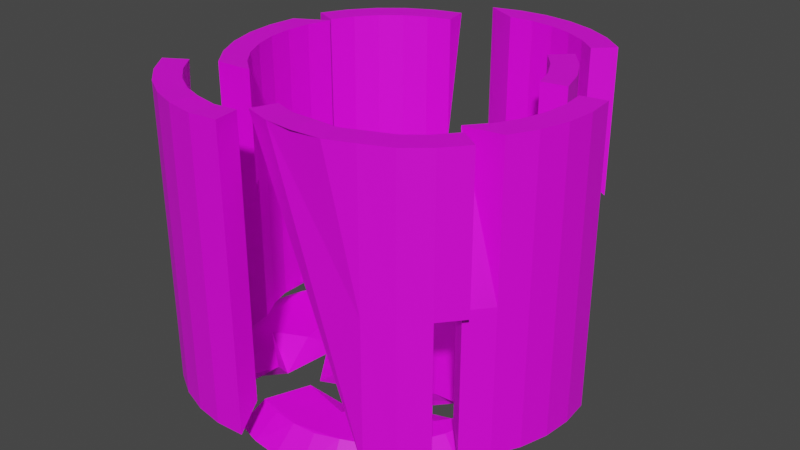 # Source: brokencup.blend  (saved by Blender 2.91.10; exported with 4.5.12 LTS)
import bpy
from mathutils import Matrix  # noqa: F401  (used for matrix-valued properties, if any)

bpy.ops.wm.read_factory_settings(use_empty=True)
scene = bpy.context.scene
scene.name = 'Scene'

# ---- collections
col_collection = bpy.data.collections.new('Collection'); scene.collection.children.link(col_collection)

# ---- images (referenced by path relative to the original .blend; pixels are not part of the script)
import os
ASSET_DIR = os.environ.get("B2B_ASSET_DIR", "")  # directory of the original .blend (textures are referenced by path, not embedded)
HERE = os.path.dirname(os.path.abspath(__file__))  # packed textures are extracted next to this script under _unpacked/

def load_image(name, relpath, width, height, colorspace="sRGB"):
    """Load a texture the original file referenced (path relative to the .blend, or extracted next to this script)."""
    p = next((c for c in (os.path.join(HERE, relpath), os.path.join(ASSET_DIR, relpath)) if relpath and os.path.exists(c)), "")
    if p:
        img = bpy.data.images.load(p, check_existing=True)
        img.name = name
    else:  # same state as the original file: an image datablock whose file is absent (Cycles renders it pink)
        img = bpy.data.images.new(name, width, height)
        img.source = "FILE"
        img.filepath = "//" + (relpath or name)
    img.colorspace_settings.name = colorspace
    return img
img_hikvision_jpg = load_image('hikvision.jpg', 'hikvision.jpg', 1024, 1024, 'sRGB')

# ---- materials (node trees are filled in below, after node groups)
mat_material_001 = bpy.data.materials.new('Material.001')
mat_material_001.use_transparent_shadow = False

# ---- material node trees
mat_material_001.use_nodes = True; mat_material_001.node_tree.nodes.clear()
_N = mat_material_001.node_tree.nodes; _L = mat_material_001.node_tree.links
n0 = _N.new('ShaderNodeBsdfPrincipled'); n0.name = 'Principled BSDF'; n0.location = (10, 300)
n0.distribution = 'GGX'
n0.subsurface_method = 'BURLEY'
n0.inputs[3].default_value = 1.45
n0.inputs[27].default_value = (0.0, 0.0, 0.0, 1.0)
n0.inputs[28].default_value = 1.0
n1 = _N.new('ShaderNodeOutputMaterial'); n1.name = 'Material Output'; n1.location = (300, 300)
n2 = _N.new('ShaderNodeTexImage'); n2.name = 'Image Texture'; n2.location = (-280, 280)
n2.image = img_hikvision_jpg
_L.new(n0.outputs[0], n1.inputs[0])
_L.new(n2.outputs[0], n0.inputs[0])
n1.is_active_output = True

# ---- world
world_world = bpy.data.worlds.new('World'); scene.world = world_world
world_world.use_nodes = True; world_world.node_tree.nodes.clear()
_N = world_world.node_tree.nodes; _L = world_world.node_tree.links
n0 = _N.new('ShaderNodeOutputWorld'); n0.name = 'World Output'; n0.location = (300, 300)
n1 = _N.new('ShaderNodeBackground'); n1.name = 'Background'; n1.location = (10, 300)
n1.inputs[0].default_value = (0.05088, 0.05088, 0.05088, 1.0)
_L.new(n1.outputs[0], n0.inputs[0])
n0.is_active_output = True
world_world.color = (0.05088, 0.05088, 0.05088)
world_world.use_sun_shadow = False
world_world.sun_shadow_jitter_overblur = 0.0

# ---- meshes
me_cylinder = bpy.data.meshes.new('Cylinder')
me_cylinder.from_pydata([(-0.4287, 1.089, 0.159), (0.4767, 0.909, 0.1589), (0.3508, 1.012, 0.159), (0.2071, 1.089, 0.159), (-0.1108, 1.152, 0.159), (0.0513, 1.136, 0.159), (0.596, 1.03, 1.0), (0.4445, 1.154, 1.0), (0.2716, 1.246, 1.0), (-0.1111, 1.323, 1.0), (0.08399, 1.303, 1.0), (0.596, 1.03, 1.0), (0.4445, 1.154, 1.0), (0.2716, 1.246, 1.0), (-0.1111, 1.323, 1.0), (0.08399, 1.303, 1.0), (-0.3062, 1.303, 1.0), (-0.4938, 1.246, 1.0), (0.596, 1.03, 1.0), (0.4445, 1.154, 1.0), (0.2716, 1.246, 1.0), (-0.1111, 1.323, 1.0), (0.08399, 1.303, 1.0), (-0.2732, 1.137, 1.0), (-0.3062, 1.303, -1.0), (0.4763, 0.91, 1.0), (0.3504, 1.013, 1.0), (0.4445, 1.154, -1.0), (0.2068, 1.09, 1.0), (0.2716, 1.246, -1.0), (0.05097, 1.137, 1.0), (-0.1111, 1.153, 1.0), (-0.1111, 1.323, -1.0), (-0.2728, 1.136, 0.159), (0.05171, 1.135, -0.8609), (-0.1104, 1.151, -0.8609), (0.2076, 1.088, -0.8609), (0.3512, 1.011, -0.8609), (-0.4283, 1.088, -0.8608), (-0.2724, 1.135, -0.8608), (-0.1111, 1.323, 0.0), (0.08399, 1.303, 0.0), (0.2716, 1.246, 0.0), (0.4445, 1.154, 0.0), (0.596, 1.03, 0.0), (-0.4938, 1.246, 0.0), (-0.3062, 1.303, 0.0), (-0.4938, 1.246, -1.0), (-0.3062, 1.303, -1.0), (-0.4938, 1.246, 0.0), (-0.3062, 1.303, 0.0), (-0.1111, 1.153, 1.0), (0.05097, 1.137, 1.0), (0.2068, 1.09, 1.0), (-0.2732, 1.137, 1.0), (0.08399, 1.303, 1.0), (-0.1111, 1.323, 1.0), (0.2716, 1.246, 1.0), (-0.3062, 1.303, 1.0)], [], [(32, 40, 41, 42, 29), (54, 51, 56, 58), (52, 53, 57, 55), (51, 52, 55, 56), (47, 49, 50, 48), (29, 42, 43, 27), (24, 46, 40, 32), (4, 33, 39, 35), (33, 0, 38, 39), (2, 3, 36, 37), (3, 5, 34, 36), (5, 4, 35, 34), (31, 23, 33, 4), (25, 26, 2, 1), (26, 28, 3, 2), (28, 30, 5, 3), (30, 31, 4, 5), (26, 25, 6, 7), (28, 26, 7, 8), (7, 6, 11, 12), (8, 7, 12, 13), (10, 8, 13, 15), (9, 10, 15, 14), (12, 11, 18, 19), (13, 12, 19, 20), (15, 13, 20, 22), (14, 15, 22, 21), (46, 16, 21, 40), (45, 17, 16, 46), (43, 19, 18, 44), (42, 20, 19, 43), (41, 22, 20, 42), (40, 21, 22, 41), (17, 45, 33, 23), (16, 17, 23, 58, 54), (33, 45, 0), (38, 0, 45, 49, 47), (35, 39, 38, 24, 32), (37, 36, 34, 35, 32, 29, 27), (27, 43, 37), (37, 43, 2), (1, 2, 43, 44), (18, 6, 25, 1, 44), (48, 24, 38, 47)])
_uv = me_cylinder.uv_layers.new(name='UVMap')
_uv.uv.foreach_set('vector', [0.0, 0.2765, 1.0, 0.5265, 0.9688, 0.5265, 0.9375, 0.5265, 0.9375, 0.2765, 0.2111, 0.222, 0.25, 0.2259, 0.25, 0.2665, 0.2032, 0.2619, 0.2889, 0.222, 0.3263, 0.2107, 0.3418, 0.2482, 0.2968, 0.2619, 0.25, 0.2259, 0.2889, 0.222, 0.2968, 0.2619, 0.25, 0.2665, 0.0625, 0.2765, 0.0625, 0.5265, 0.03125, 0.5265, 0.03125, 0.2765, 0.9375, 0.2765, 0.9375, 0.5265, 0.9062, 0.5265, 0.9062, 0.2765, 0.03125, 0.2765, 0.03125, 0.5265, 0.0, 0.5265, 0.0, 0.2765, 0.25, 0.2259, 0.2111, 0.222, 0.2111, 0.222, 0.25, 0.2259, 0.2111, 0.222, 0.1737, 0.2107, 0.1737, 0.2107, 0.2111, 0.222, 0.3608, 0.1923, 0.3263, 0.2107, 0.3263, 0.2107, 0.3608, 0.1923, 0.3263, 0.2107, 0.2889, 0.222, 0.2889, 0.222, 0.3263, 0.2107, 0.2889, 0.222, 0.25, 0.2259, 0.25, 0.2259, 0.2889, 0.222, 0.25, 0.2259, 0.2111, 0.222, 0.2111, 0.222, 0.25, 0.2259, 0.391, 0.1675, 0.3608, 0.1923, 0.3608, 0.1923, 0.391, 0.1675, 0.3608, 0.1923, 0.3263, 0.2107, 0.3263, 0.2107, 0.3608, 0.1923, 0.3263, 0.2107, 0.2889, 0.222, 0.2889, 0.222, 0.3263, 0.2107, 0.2889, 0.222, 0.25, 0.2259, 0.25, 0.2259, 0.2889, 0.222, 0.3608, 0.1923, 0.391, 0.1675, 0.4197, 0.1962, 0.3833, 0.226, 0.3263, 0.2107, 0.3608, 0.1923, 0.3833, 0.226, 0.3418, 0.2482, 0.3833, 0.226, 0.4197, 0.1962, 0.4197, 0.1962, 0.3833, 0.226, 0.3418, 0.2482, 0.3833, 0.226, 0.3833, 0.226, 0.3418, 0.2482, 0.2968, 0.2619, 0.3418, 0.2482, 0.3418, 0.2482, 0.2968, 0.2619, 0.25, 0.2665, 0.2968, 0.2619, 0.2968, 0.2619, 0.25, 0.2665, 0.3833, 0.226, 0.4197, 0.1962, 0.4197, 0.1962, 0.3833, 0.226, 0.3418, 0.2482, 0.3833, 0.226, 0.3833, 0.226, 0.3418, 0.2482, 0.2968, 0.2619, 0.3418, 0.2482, 0.3418, 0.2482, 0.2968, 0.2619, 0.25, 0.2665, 0.2968, 0.2619, 0.2968, 0.2619, 0.25, 0.2665, 0.03125, 0.5265, 0.03125, 0.7765, 0.0, 0.7765, 0.0, 0.5265, 0.0625, 0.5265, 0.0625, 0.7765, 0.03125, 0.7765, 0.03125, 0.5265, 0.9062, 0.5265, 0.9062, 0.7765, 0.875, 0.7765, 0.875, 0.5265, 0.9375, 0.5265, 0.9375, 0.7765, 0.9062, 0.7765, 0.9062, 0.5265, 0.9688, 0.5265, 0.9688, 0.7765, 0.9375, 0.7765, 0.9375, 0.5265, 1.0, 0.5265, 1.0, 0.7765, 0.9688, 0.7765, 0.9688, 0.5265, 0.0625, 0.7765, 0.0625, 0.5265, 0.2111, 0.222, 0.2111, 0.222, 0.03125, 0.7765, 0.0625, 0.7765, 0.2111, 0.222, 0.2032, 0.2619, 0.2111, 0.222, 0.2111, 0.222, 0.0625, 0.5265, 0.1737, 0.2107, 0.1737, 0.2107, 0.1737, 0.2107, 0.0625, 0.5265, 0.0625, 0.5265, 0.0625, 0.2765, 0.25, 0.2259, 0.2111, 0.222, 0.1737, 0.2107, 0.03125, 0.2765, 0.0, 0.2765, 0.3608, 0.1923, 0.3263, 0.2107, 0.2889, 0.222, 0.25, 0.2259, 0.0, 0.2765, 0.9375, 0.2765, 0.9062, 0.2765, 0.9062, 0.2765, 0.9062, 0.5265, 0.3608, 0.1923, 0.3608, 0.1923, 0.9062, 0.5265, 0.3608, 0.1923, 0.391, 0.1675, 0.3608, 0.1923, 0.9062, 0.5265, 0.875, 0.5265, 0.875, 0.7765, 0.4197, 0.1962, 0.391, 0.1675, 0.391, 0.1675, 0.875, 0.5265, 0.03125, 0.2765, 0.03125, 0.2765, 0.1737, 0.2107, 0.0625, 0.2765])
me_cylinder.materials.append(mat_material_001)
me_cylinder.use_remesh_fix_poles = True
me_cylinder.use_remesh_preserve_attributes = False
me_cylinder.use_mirror_vertex_groups = False
me_cylinder.update()
me_cylinder_001 = bpy.data.meshes.new('Cylinder.001')
me_cylinder_001.from_pydata([(0.4607, 0.7569, -1.0), (0.4607, 0.7569, 0.0), (0.585, 0.6054, -1.0), (0.2159, 0.7382, -0.8609), (0.3417, 0.6349, -0.861), (0.4451, 0.509, -0.861), (0.3413, 0.6362, 0.1589), (0.2154, 0.7395, 0.159), (0.4446, 0.5103, 0.1589), (0.341, 0.6372, 1.0), (0.4443, 0.5113, 1.0), (0.4607, 0.7569, 1.0), (0.585, 0.6054, 1.0), (0.4607, 0.7569, 1.0), (0.4607, 0.7569, 1.0), (0.585, 0.6054, 1.0), (0.6774, 0.4325, 1.0), (0.585, 0.6054, 1.0), (0.585, 0.6054, 0.0), (0.6774, 0.4325, 0.0), (0.6774, 0.4325, -1.0), (0.7344, 0.2449, 0.0), (0.7344, 0.2449, -1.0), (0.7344, 0.2449, 1.0), (0.5691, 0.2096, -0.8611), (0.5218, 0.3654, -0.861), (0.5687, 0.2108, 0.1588), (0.5214, 0.3667, 0.1588), (0.5683, 0.2119, 1.0), (0.5211, 0.3677, 1.0), (0.7344, 0.2449, 1.0), (0.6774, 0.4325, 1.0), (0.7344, 0.2449, 1.0), (0.6774, 0.4325, 1.0)], [], [(1, 0, 3, 7), (0, 1, 18, 2), (0, 2, 5, 4), (3, 0, 4), (6, 7, 3, 4), (8, 6, 4, 5), (7, 6, 1), (10, 9, 6, 8), (9, 11, 14, 1, 6), (9, 10, 12, 11), (11, 12, 17, 13), (13, 17, 15, 14), (1, 14, 15, 18), (17, 33, 16, 15), (18, 15, 16, 19), (2, 18, 19, 20), (20, 19, 21, 22), (19, 16, 23, 21), (22, 21, 24), (24, 21, 23, 26), (20, 22, 24, 25), (26, 27, 25, 24), (28, 29, 27, 26), (30, 28, 26, 23), (29, 28, 30, 31), (31, 30, 32, 33), (33, 32, 23, 16), (12, 31, 33, 17), (10, 29, 31, 12), (29, 10, 8, 27), (27, 8, 5, 25), (2, 20, 25, 5)])
_uv = me_cylinder_001.uv_layers.new(name='UVMap')
_uv.uv.foreach_set('vector', [0.875, 0.1899, 0.875, 0.2904, 0.3608, 0.4158, 0.3608, 0.06536, 0.875, 0.2904, 0.875, 0.1899, 0.8437, 0.5404, 0.8437, 0.2904, 0.875, 0.2904, 0.8437, 0.2904, 0.4158, 0.1992, 0.391, 0.2294, 0.3608, 0.4158, 0.875, 0.2904, 0.391, 0.2294, 0.391, -0.1211, 0.3608, 0.06536, 0.3608, 0.4158, 0.391, 0.2294, 0.4158, 0.1992, 0.391, -0.1211, 0.391, 0.2294, 0.4158, 0.1992, 0.3608, 0.06536, 0.391, -0.1211, 0.875, 0.1899, 0.4158, 0.1992, 0.391, 0.2294, 0.391, -0.1211, 0.4158, 0.1992, 0.391, 0.2294, 0.4197, 0.2581, 0.875, 0.7904, 0.875, 0.1899, 0.391, -0.1211, 0.391, 0.2294, 0.4158, 0.1992, 0.4496, 0.2217, 0.4197, 0.2581, 0.4197, 0.2581, 0.4496, 0.2217, 0.4496, 0.2217, 0.4197, 0.2581, 0.4197, 0.2581, 0.4496, 0.2217, 0.4496, 0.2217, 0.4197, 0.2581, 0.875, 0.1899, 0.875, 0.7904, 0.8437, 0.7904, 0.8437, 0.5404, 0.4496, 0.2217, 0.4717, 0.3418, 0.4717, 0.3418, 0.4496, 0.2217, 0.8437, 0.5404, 0.8437, 0.7904, 0.8125, 0.7904, 0.8125, 0.5404, 0.8437, 0.2904, 0.8437, 0.5404, 0.8125, 0.5404, 0.8125, 0.2904, 0.8125, 0.2904, 0.8125, 0.5404, 0.7812, 0.5404, 0.7812, 0.2904, 0.8125, 0.5404, 0.8125, 0.7904, 0.7812, 0.7904, 0.7812, 0.5404, 0.7812, 0.2904, 0.7812, 0.5404, 0.4455, 0.1273, 0.4455, 0.1273, 0.7812, 0.5404, 0.7812, 0.7904, 0.4455, 0.1273, 0.8125, 0.2904, 0.7812, 0.2904, 0.4455, 0.1273, 0.4342, 0.1647, 0.4455, 0.1273, 0.4342, 0.1647, 0.4342, 0.1647, 0.4455, 0.1273, 0.4455, 0.1273, 0.4342, 0.1647, 0.4342, 0.1647, 0.4455, 0.1273, 0.4854, 0.1352, 0.4455, 0.1273, 0.4455, 0.1273, 0.7812, 0.7904, 0.4342, 0.1647, 0.4455, 0.1273, 0.4854, 0.1352, 0.4717, 0.1802, 0.4717, 0.1802, 0.4854, 0.1352, 0.4854, 0.2968, 0.4717, 0.3418, 0.4717, 0.3418, 0.4854, 0.2968, 0.4854, 0.2968, 0.4717, 0.3418, 0.4496, 0.2217, 0.4717, 0.1802, 0.4717, 0.3418, 0.4496, 0.2217, 0.4158, 0.1992, 0.4342, 0.1647, 0.4717, 0.1802, 0.4496, 0.2217, 0.4342, 0.1647, 0.4158, 0.1992, 0.4158, 0.1992, 0.4342, 0.1647, 0.4342, 0.1647, 0.4158, 0.1992, 0.4158, 0.1992, 0.4342, 0.1647, 0.8437, 0.2904, 0.8125, 0.2904, 0.4342, 0.1647, 0.4158, 0.1992])
me_cylinder_001.materials.append(mat_material_001)
me_cylinder_001.use_remesh_fix_poles = True
me_cylinder_001.use_remesh_preserve_attributes = False
me_cylinder_001.use_mirror_vertex_groups = False
me_cylinder_001.update()
me_cylinder_002 = bpy.data.meshes.new('Cylinder.002')
me_cylinder_002.from_pydata([(-1.477, -0.5754, -1.174), (-1.385, -0.7483, -1.174), (-1.32, -0.5129, -1.035), (-1.244, -0.6566, -1.035), (-1.14, -0.7824, -1.035), (-1.014, -0.8858, -1.035), (-1.261, -0.8998, -1.174), (-1.109, -1.024, -1.174), (-0.9363, -1.117, -1.174), (-0.8707, -0.9625, -1.035), (-1.534, -0.3878, -1.174), (-1.554, -0.1927, -1.174), (-1.368, -0.3571, -1.035), (-1.384, -0.195, -1.035), (-1.368, -0.03295, -1.035), (-1.32, 0.1229, -1.035), (-1.534, 0.00238, -1.174), (-1.477, 0.19, -1.174), (-1.385, 0.3629, -1.174), (-1.261, 0.5144, -1.174), (-1.244, 0.2665, -1.035), (-1.14, 0.3924, -1.035), (-1.014, 0.4957, -1.035), (-0.8707, 0.5725, -1.035), (-1.109, 0.6388, -1.174), (-0.9363, 0.7312, -1.174), (-0.7487, 0.7881, -1.174), (-0.7475, -0.07874, -1.174), (-0.9514, 0.2258, -1.174), (-0.683, 0.4495, -1.174), (-0.7362, 0.7893, -1.174), (-1.093, -0.4001, -1.035), (-0.8554, -0.2885, -1.035), (-0.9284, 0.06722, -1.035), (-0.7067, 0.1747, -1.035), (-0.7526, -0.6721, -1.035), (-0.938, -1.116, -1.174), (-0.922, -0.6932, -1.174), (-0.7992, -0.5496, -1.174)], [], [(28, 29, 34, 33), (27, 28, 33, 32), (7, 36, 8, 9, 5), (29, 30, 26, 23, 34), (26, 25, 23), (6, 7, 5, 4), (1, 6, 4, 3), (0, 1, 3, 2), (10, 0, 2, 12), (11, 10, 12, 13), (16, 11, 13, 14), (17, 16, 14, 15), (18, 17, 15, 20), (19, 18, 20, 21), (24, 19, 21, 22), (25, 24, 22, 23), (8, 36, 37, 35, 9), (35, 31, 32, 33, 34, 23, 22, 21, 20, 15, 14, 13, 12, 2, 3, 4, 5, 9), (30, 29, 28, 27, 38, 37, 36, 7, 6, 1, 0, 10, 11, 16, 17, 18, 19, 24, 25, 26), (38, 27, 32, 31), (31, 35, 38), (37, 38, 35)])
_uv = me_cylinder_002.uv_layers.new(name='UVMap')
_uv.uv.foreach_set('vector', [0.6545, 0.2209, 0.7189, 0.2746, 0.213, 0.2093, 0.1598, 0.1835, 0.7034, 0.1478, 0.6545, 0.2209, 0.1598, 0.1835, 0.1773, 0.09816, 0.6167, -0.0791, 0.6577, -0.1011, 0.6582, -0.1013, 0.1737, -0.06361, 0.1392, -0.04524, 0.7189, 0.2746, 0.7062, 0.3561, 0.7032, 0.3558, 0.1737, 0.3047, 0.213, 0.2093, 0.7032, 0.3558, 0.6582, 0.3422, 0.1737, 0.3047, 0.5803, -0.04925, 0.6167, -0.0791, 0.1392, -0.04524, 0.109, -0.02047, 0.5504, -0.01289, 0.5803, -0.04925, 0.109, -0.02047, 0.08421, 0.00973, 0.5283, 0.02861, 0.5504, -0.01289, 0.08421, 0.00973, 0.06578, 0.04419, 0.5146, 0.07363, 0.5283, 0.02861, 0.06578, 0.04419, 0.05444, 0.08159, 0.51, 0.1205, 0.5146, 0.07363, 0.05444, 0.08159, 0.05061, 0.1205, 0.5146, 0.1673, 0.51, 0.1205, 0.05061, 0.1205, 0.05444, 0.1594, 0.5283, 0.2123, 0.5146, 0.1673, 0.05444, 0.1594, 0.06579, 0.1968, 0.5504, 0.2538, 0.5283, 0.2123, 0.06579, 0.1968, 0.08421, 0.2312, 0.5803, 0.2902, 0.5504, 0.2538, 0.08421, 0.2312, 0.109, 0.2615, 0.6167, 0.32, 0.5803, 0.2902, 0.109, 0.2615, 0.1392, 0.2863, 0.6582, 0.3422, 0.6167, 0.32, 0.1392, 0.2863, 0.1737, 0.3047, 0.6582, -0.1013, 0.6577, -0.1011, 0.6616, 0.0003296, 0.2019, 0.006261, 0.1737, -0.06361, 0.2019, 0.006261, 0.1203, 0.07131, 0.1773, 0.09816, 0.1598, 0.1835, 0.213, 0.2093, 0.1737, 0.3047, 0.1392, 0.2863, 0.109, 0.2615, 0.08421, 0.2312, 0.06579, 0.1968, 0.05444, 0.1594, 0.05061, 0.1205, 0.05444, 0.08159, 0.06578, 0.04419, 0.08421, 0.00973, 0.109, -0.02047, 0.1392, -0.04524, 0.1737, -0.06361, 0.7062, 0.3561, 0.7189, 0.2746, 0.6545, 0.2209, 0.7034, 0.1478, 0.7419, 0.03481, 0.6616, 0.0003296, 0.6577, -0.1011, 0.6167, -0.0791, 0.5803, -0.04925, 0.5504, -0.01289, 0.5283, 0.02861, 0.5146, 0.07363, 0.51, 0.1205, 0.5146, 0.1673, 0.5283, 0.2123, 0.5504, 0.2538, 0.5803, 0.2902, 0.6167, 0.32, 0.6582, 0.3422, 0.7032, 0.3558, 0.7419, 0.03481, 0.7034, 0.1478, 0.1773, 0.09816, 0.1203, 0.07131, 0.1203, 0.07131, 0.2019, 0.006261, 0.7419, 0.03481, 0.6616, 0.0003296, 0.7419, 0.03481, 0.2019, 0.006261])
me_cylinder_002.materials.append(mat_material_001)
me_cylinder_002.use_remesh_fix_poles = True
me_cylinder_002.use_remesh_preserve_attributes = False
me_cylinder_002.use_mirror_vertex_groups = False
me_cylinder_002.update()
me_cylinder_003 = bpy.data.meshes.new('Cylinder.003')
me_cylinder_003.from_pydata([(0.6907, -0.657, 0.9998), (0.5836, -0.7876, 0.9998), (0.8315, -0.751, 1.0), (0.8315, -0.751, 0.0), (0.8315, -0.751, 1.0), (0.7071, -0.9026, 1.311e-06), (0.5839, -0.7886, 0.1586), (0.4674, -0.8991, 0.1633), (0.5843, -0.7899, -0.8613), (0.4679, -0.9003, -0.8566), (0.7071, -0.9026, -1.0), (0.5556, -1.027, -1.0), (0.5597, -1.033, 0.002361), (0.3827, -1.119, -1.0), (0.3838, -1.122, 0.004718), (-0.3827, -1.119, 1.0), (0.3233, -0.9684, 0.168), (0.3237, -0.9697, -0.8519), (0.323, -0.9674, 1.009), (-0.3179, -0.963, 0.9998), (-0.1601, -1.011, 0.9998), (0.003173, -1.031, 1.005), (0.164, -1.017, 1.002), (5.736e-05, -1.2, 1.005), (0.1967, -1.183, 1.002), (-0.1951, -1.176, 1.0), (5.736e-05, -1.2, 1.005), (0.1967, -1.183, 1.002), (-0.1951, -1.176, 1.0), (5.736e-05, -1.2, 1.005), (0.1967, -1.183, 1.002), (-0.1951, -1.176, 1.0), (-0.3827, -1.119, 1.0), (-0.3827, -1.119, 1.0), (0.385, -1.124, 1.009), (0.5639, -1.038, 1.005), (0.385, -1.124, 1.009), (0.385, -1.124, 1.009), (0.5639, -1.038, 1.005), (0.7071, -0.9026, 1.0), (0.5639, -1.038, 1.005), (0.4671, -0.898, 1.005), (0.7071, -0.9026, 1.0), (0.8315, -0.751, 1.0), (0.7071, -0.9026, 1.0)], [], [(0, 3, 6, 1), (0, 1, 39, 2), (0, 2, 4, 3), (3, 4, 44, 5), (3, 5, 6), (7, 6, 8, 9), (41, 1, 6, 7), (5, 10, 8, 6), (10, 5, 12, 11), (11, 12, 14, 13), (14, 34, 37, 24, 23, 25, 15, 13), (15, 19, 16, 13), (16, 17, 13), (16, 7, 9, 17), (18, 41, 7, 16), (22, 18, 16, 19, 20, 21), (15, 25, 23, 21, 20, 19), (22, 21, 23, 24), (24, 23, 26, 27), (23, 25, 28, 26), (27, 26, 29, 30), (26, 28, 31, 29), (28, 33, 32, 31), (25, 15, 33, 28), (36, 27, 30, 34), (40, 36, 34, 35), (12, 35, 34, 14), (41, 18, 37, 38), (38, 37, 36, 40), (37, 24, 27, 36), (18, 22, 24, 37), (1, 41, 38, 39), (39, 38, 40, 42), (42, 40, 35, 44), (2, 39, 42, 43), (43, 42, 44, 4), (5, 44, 35, 12)])
_uv = me_cylinder_003.uv_layers.new(name='UVMap')
_uv.uv.foreach_set('vector', [0.4157, 0.1394, 0.6562, 0.5084, 0.3897, 0.1085, 0.3897, 0.1085, 0.4157, 0.1394, 0.3897, 0.1085, 0.4197, 0.08029, 0.4496, 0.1167, 0.4157, 0.1394, 0.4496, 0.1167, 0.6562, 0.7584, 0.6562, 0.5084, 0.6562, 0.5084, 0.6562, 0.7584, 0.625, 0.7584, 0.625, 0.5084, 0.6562, 0.5084, 0.625, 0.5084, 0.3897, 0.1085, 0.3613, 0.08271, 0.3897, 0.1085, 0.3897, 0.1085, 0.3613, 0.08271, 0.3613, 0.08271, 0.3897, 0.1085, 0.3897, 0.1085, 0.3613, 0.08271, 0.625, 0.5084, 0.625, 0.2584, 0.3897, 0.1085, 0.3897, 0.1085, 0.625, 0.2584, 0.625, 0.5084, 0.5937, 0.5084, 0.5937, 0.2584, 0.5937, 0.2584, 0.5937, 0.5084, 0.5625, 0.5084, 0.5625, 0.2584, 0.0, 0.0, 0.0, 0.0, 0.0, 0.0, 0.0, 0.0, 0.0, 0.0, 0.0, 0.0, 0.0, 0.0, 0.0, 0.0, 0.0, 0.0, 0.1737, 0.06594, 0.3269, 0.06601, 0.0, 0.0, 0.3269, 0.06601, 0.3269, 0.06601, 0.0, 0.0, 0.3269, 0.06601, 0.3613, 0.08271, 0.3613, 0.08271, 0.3269, 0.06601, 0.3269, 0.06601, 0.3613, 0.08271, 0.3613, 0.08271, 0.3269, 0.06601, 0.289, 0.05397, 0.3269, 0.06601, 0.3269, 0.06601, 0.1737, 0.06594, 0.2115, 0.05467, 0.2506, 0.05033, 0.0, 0.0, 0.0, 0.0, 0.0, 0.0, 0.0, 0.0, 0.0, 0.0, 0.0, 0.0, 0.289, 0.05397, 0.2506, 0.05033, 0.25, 0.01, 0.2968, 0.01461, 0.2968, 0.01461, 0.25, 0.01, 0.25, 0.01, 0.2968, 0.01461, 0.25, 0.01, 0.2032, 0.01461, 0.2032, 0.01461, 0.25, 0.01, 0.2968, 0.01461, 0.25, 0.01, 0.25, 0.01, 0.2968, 0.01461, 0.25, 0.01, 0.2032, 0.01461, 0.2032, 0.01461, 0.25, 0.01, 0.2032, 0.01461, 0.1582, 0.02827, 0.1582, 0.02827, 0.2032, 0.01461, 0.2032, 0.01461, 0.1582, 0.02827, 0.1582, 0.02827, 0.2032, 0.01461, 0.3418, 0.02827, 0.2968, 0.01461, 0.2968, 0.01461, 0.3418, 0.02827, 0.3833, 0.05045, 0.3418, 0.02827, 0.3418, 0.02827, 0.3833, 0.05045, 0.5937, 0.5084, 0.5937, 0.7584, 0.5625, 0.7584, 0.5625, 0.5084, 0.3613, 0.08271, 0.3269, 0.06601, 0.3418, 0.02827, 0.3833, 0.05045, 0.3833, 0.05045, 0.3418, 0.02827, 0.3418, 0.02827, 0.3833, 0.05045, 0.3418, 0.02827, 0.2968, 0.01461, 0.2968, 0.01461, 0.3418, 0.02827, 0.3269, 0.06601, 0.289, 0.05397, 0.2968, 0.01461, 0.3418, 0.02827, 0.3897, 0.1085, 0.3613, 0.08271, 0.3833, 0.05045, 0.4197, 0.08029, 0.4197, 0.08029, 0.3833, 0.05045, 0.3833, 0.05045, 0.4197, 0.08029, 0.4197, 0.08029, 0.3833, 0.05045, 0.3833, 0.05045, 0.4197, 0.08029, 0.4496, 0.1167, 0.4197, 0.08029, 0.4197, 0.08029, 0.4496, 0.1167, 0.4496, 0.1167, 0.4197, 0.08029, 0.4197, 0.08029, 0.4496, 0.1167, 0.625, 0.5084, 0.625, 0.7584, 0.5937, 0.7584, 0.5937, 0.5084])
me_cylinder_003.materials.append(mat_material_001)
me_cylinder_003.use_remesh_fix_poles = True
me_cylinder_003.use_remesh_preserve_attributes = False
me_cylinder_003.use_mirror_vertex_groups = False
me_cylinder_003.update()
me_cylinder_004 = bpy.data.meshes.new('Cylinder.004')
me_cylinder_004.from_pydata([(1.02, -0.1951, 1.0), (1.02, -0.1951, 1.0), (1.02, -0.1951, 1.0), (0.9633, -0.3827, 1.0), (1.039, 7.55e-08, 1.0), (1.039, 7.55e-08, 1.0), (1.039, 7.55e-08, 1.0), (1.02, 0.1951, 1.0), (1.039, 7.55e-08, 0.0), (1.039, 7.55e-08, -1.0), (1.02, -0.1951, 0.0), (1.02, 0.1951, 0.0), (1.02, 0.1951, -1.0), (0.8545, 0.161, 0.1588), (0.8549, 0.1598, -0.8611), (0.8709, -0.002309, -0.8611), (0.8549, -0.1644, -0.8612), (0.8705, -0.001044, 0.1587), (0.8545, -0.1631, 0.1587), (0.8701, 4.952e-08, 0.9999), (0.8542, -0.1621, 0.9999), (0.8542, 0.1621, 1.0), (1.02, 0.1951, 1.0), (0.8069, -0.3179, 0.9999), (0.9633, -0.3827, 1.0), (0.7301, -0.4615, 0.9998), (0.8072, -0.319, 0.1587), (0.7305, -0.4626, 0.1586), (0.8076, -0.3202, -0.8612), (0.7309, -0.4638, -0.8612), (0.6237, -0.5944, -0.8613), (0.6233, -0.5932, 0.1586), (0.7465, -0.7071, -1.0), (0.7465, -0.7071, 1.311e-06), (0.8709, -0.5556, 0.0), (0.623, -0.5921, 0.9998), (0.8709, -0.5556, 1.0), (0.8709, -0.5556, 1.0), (0.8709, -0.5556, 1.0), (0.9633, -0.3827, 1.0), (0.9633, -0.3827, 0.0), (0.9633, -0.3827, -1.0), (0.8709, -0.5556, -1.0), (1.02, -0.1951, -1.0)], [], [(5, 1, 0, 4), (1, 24, 3, 0), (4, 0, 2, 6), (0, 3, 39, 2), (8, 6, 2, 10), (11, 7, 6, 8), (9, 8, 10, 43), (12, 11, 8, 9), (11, 12, 14), (7, 11, 13), (11, 14, 13), (42, 32, 30, 29, 28, 16, 15, 14, 12, 9, 43, 41), (17, 13, 14, 15), (18, 17, 15, 16), (20, 19, 17, 18), (19, 21, 13, 17), (21, 19, 5, 22), (19, 20, 1, 5), (7, 21, 22), (21, 7, 13), (20, 23, 24, 1), (23, 20, 18, 26), (23, 25, 36, 24), (25, 23, 26, 27), (27, 26, 28, 29), (26, 18, 16, 28), (31, 27, 29, 30), (33, 31, 30), (33, 30, 32), (42, 34, 33, 32), (34, 36, 35, 33), (33, 35, 31), (25, 35, 36), (35, 25, 27, 31), (24, 36, 37, 3), (34, 38, 36), (3, 37, 38, 39), (40, 39, 38, 34), (10, 2, 39, 40), (41, 40, 34, 42), (43, 10, 40, 41)])
_uv = me_cylinder_004.uv_layers.new(name='UVMap')
_uv.uv.foreach_set('vector', [0.49, 0.25, 0.4854, 0.2032, 0.4854, 0.2032, 0.49, 0.25, 0.4854, 0.2032, 0.4717, 0.1582, 0.4717, 0.1582, 0.4854, 0.2032, 0.49, 0.25, 0.4854, 0.2032, 0.4854, 0.2032, 0.49, 0.25, 0.4854, 0.2032, 0.4717, 0.1582, 0.4717, 0.1582, 0.4854, 0.2032, 0.75, 0.5276, 0.75, 0.7776, 0.7188, 0.7776, 0.7188, 0.5276, 0.7812, 0.5276, 0.7812, 0.7776, 0.75, 0.7776, 0.75, 0.5276, 0.75, 0.2776, 0.75, 0.5276, 0.7188, 0.5276, 0.7188, 0.2776, 0.7812, 0.2776, 0.7812, 0.5276, 0.75, 0.5276, 0.75, 0.2776, 0.7812, 0.5276, 0.7812, 0.2776, 0.4455, 0.06651, 0.7812, 0.7776, 0.7812, 0.5276, 0.4455, 0.06651, 0.7812, 0.5276, 0.4455, 0.06651, 0.4455, 0.06651, 0.6562, 0.2776, 0.625, 0.2776, 0.3897, 0.1085, 0.4157, 0.1394, 0.4341, 0.1738, 0.4455, 0.2112, 0.4494, 0.2501, 0.4455, 0.06651, 0.7812, 0.2776, 0.75, 0.2776, 0.7188, 0.2776, 0.6875, 0.2776, 0.4494, 0.2501, 0.4455, 0.06651, 0.4455, 0.06651, 0.4494, 0.2501, 0.4455, 0.2112, 0.4494, 0.2501, 0.4494, 0.2501, 0.4455, 0.2112, 0.4455, 0.2112, 0.4494, 0.2501, 0.4494, 0.2501, 0.4455, 0.2112, 0.4494, 0.2501, 0.4455, 0.2889, 0.4455, 0.06651, 0.4494, 0.2501, 0.4455, 0.2889, 0.4494, 0.2501, 0.49, 0.25, 0.4854, 0.2968, 0.4494, 0.2501, 0.4455, 0.2112, 0.4854, 0.2032, 0.49, 0.25, 0.7812, 0.7776, 0.4455, 0.2889, 0.4854, 0.2968, 0.4455, 0.2889, 0.7812, 0.7776, 0.4455, 0.06651, 0.4455, 0.2112, 0.4341, 0.1738, 0.4717, 0.1582, 0.4854, 0.2032, 0.4341, 0.1738, 0.4455, 0.2112, 0.4455, 0.2112, 0.4341, 0.1738, 0.4341, 0.1738, 0.4157, 0.1394, 0.4496, 0.1167, 0.4717, 0.1582, 0.4157, 0.1394, 0.4341, 0.1738, 0.4341, 0.1738, 0.4157, 0.1394, 0.4157, 0.1394, 0.4341, 0.1738, 0.4341, 0.1738, 0.4157, 0.1394, 0.4341, 0.1738, 0.4455, 0.2112, 0.4455, 0.2112, 0.4341, 0.1738, 0.3897, 0.1085, 0.4157, 0.1394, 0.4157, 0.1394, 0.3897, 0.1085, 0.625, 0.5276, 0.3897, 0.1085, 0.3897, 0.1085, 0.625, 0.5276, 0.3897, 0.1085, 0.625, 0.2776, 0.6562, 0.2776, 0.6562, 0.5276, 0.625, 0.5276, 0.625, 0.2776, 0.6562, 0.5276, 0.4496, 0.1167, 0.3897, 0.1085, 0.625, 0.5276, 0.625, 0.5276, 0.3897, 0.1085, 0.3897, 0.1085, 0.4157, 0.1394, 0.3897, 0.1085, 0.4496, 0.1167, 0.3897, 0.1085, 0.4157, 0.1394, 0.4157, 0.1394, 0.3897, 0.1085, 0.4717, 0.1582, 0.4496, 0.1167, 0.4496, 0.1167, 0.4717, 0.1582, 0.6562, 0.5276, 0.6562, 0.7776, 0.4496, 0.1167, 0.4717, 0.1582, 0.4496, 0.1167, 0.4496, 0.1167, 0.4717, 0.1582, 0.6875, 0.5276, 0.6875, 0.7776, 0.6562, 0.7776, 0.6562, 0.5276, 0.7188, 0.5276, 0.7188, 0.7776, 0.6875, 0.7776, 0.6875, 0.5276, 0.6875, 0.2776, 0.6875, 0.5276, 0.6562, 0.5276, 0.6562, 0.2776, 0.7188, 0.2776, 0.7188, 0.5276, 0.6875, 0.5276, 0.6875, 0.2776])
me_cylinder_004.materials.append(mat_material_001)
me_cylinder_004.use_remesh_fix_poles = True
me_cylinder_004.use_remesh_preserve_attributes = False
me_cylinder_004.use_mirror_vertex_groups = False
me_cylinder_004.update()
me_cylinder_005 = bpy.data.meshes.new('Cylinder.005')
me_cylinder_005.from_pydata([(-0.9368, 0.8548, 1.0), (-0.9368, 0.8548, 1.0), (-0.9368, 0.8548, 1.0), (-1.088, 0.7304, 1.0), (-0.7639, 0.9472, 1.0), (-0.5763, 1.004, 1.0), (-0.7639, 0.9472, 1.0), (-0.7639, 0.9472, 1.0), (-0.5763, 1.004, 1.0), (-0.7639, 0.9472, 0.0), (-0.5763, 1.004, 1.0), (-0.5429, 0.837, 0.159), (-0.5763, 1.004, 1.0), (-0.7639, 0.9472, 1.0), (-0.5433, 0.8381, 1.0), (-0.6991, 0.7908, 1.0), (-0.5433, 0.8381, 1.0), (-0.6991, 0.7908, 1.0), (-0.8427, 0.714, 1.0), (-0.6988, 0.7898, 0.159), (-0.8424, 0.713, 0.159), (-0.6983, 0.7885, -0.8608), (-0.7639, 0.9472, 0.0), (-0.7639, 0.9472, -1.0), (-0.9368, 0.8548, 0.0), (-0.9368, 0.8548, -1.0), (-0.9368, 0.8548, -1.0), (-1.088, 0.7304, -1.0), (-0.9368, 0.8548, 0.0), (-1.088, 0.7304, 0.0), (-1.088, 0.7304, 1.0), (-1.213, 0.5789, 0.0), (-1.213, 0.5789, 1.0), (-1.305, 0.406, 0.0), (-1.213, 0.5789, -1.0), (-1.305, 0.406, -1.0), (-1.148, 0.3402, 0.159), (-1.071, 0.4825, -0.8609), (-0.9679, 0.6084, -0.8609), (-1.072, 0.4838, 0.159), (-0.9683, 0.6097, 0.159), (-1.072, 0.4848, 1.0), (-1.149, 0.3412, 1.0), (-0.9686, 0.6107, 1.0), (-1.213, 0.5789, 1.0), (-1.305, 0.406, 1.0), (-1.088, 0.7304, 1.0), (-1.213, 0.5789, 1.0), (-1.305, 0.406, 1.0), (-1.305, 0.406, 1.0), (-0.842, 0.7117, -0.8609), (-0.8427, 0.714, 1.0), (-0.9368, 0.8548, 1.0)], [], [(0, 4, 6, 1), (3, 0, 1, 30), (2, 7, 4, 0), (46, 2, 0, 3), (7, 8, 5, 4), (4, 5, 10, 6), (6, 10, 9), (28, 1, 6, 9), (11, 22, 9, 10), (11, 10, 12, 14, 16), (15, 14, 12, 13), (16, 17, 19, 11), (17, 18, 20, 19), (19, 20, 50, 21), (19, 22, 11), (21, 23, 22, 19), (25, 24, 22, 23), (38, 37, 35, 34, 27, 26, 25, 23, 21, 50), (27, 29, 28, 26), (29, 30, 1, 28), (31, 32, 30, 29), (34, 31, 29, 27), (33, 49, 32, 31), (35, 33, 31, 34), (33, 35, 36), (36, 35, 37, 39), (40, 39, 37, 38), (41, 42, 36, 39), (43, 41, 39, 40), (42, 41, 44, 45), (41, 43, 46, 44), (45, 44, 47, 48), (44, 46, 3, 47), (47, 3, 30, 32), (48, 47, 32, 49), (42, 45, 49, 33, 36), (43, 18, 2, 46), (18, 43, 40, 20), (20, 40, 38, 50), (51, 15, 13, 52)])
_uv = me_cylinder_005.uv_layers.new(name='UVMap')
_uv.uv.foreach_set('vector', [0.1167, 0.07046, 0.1582, 0.1917, 0.1582, 0.1917, 0.1167, 0.07046, 0.08029, 0.1174, 0.1167, 0.07046, 0.1167, 0.07046, 0.08029, 0.1174, 0.1167, 0.07046, 0.1582, 0.1917, 0.1582, 0.1917, 0.1167, 0.07046, 0.08029, 0.1174, 0.1167, 0.07046, 0.1167, 0.07046, 0.08029, 0.1174, 0.1582, 0.1917, 0.2032, 0.2054, 0.2032, 0.2054, 0.1582, 0.1917, 0.1582, 0.1917, 0.2032, 0.2054, 0.2032, 0.2054, 0.1582, 0.1917, 0.1582, 0.1917, 0.2032, 0.2054, 0.0625, 0.5468, 0.09375, 0.5468, 0.09375, 0.7968, 0.0625, 0.7968, 0.0625, 0.5468, 0.2111, 0.06648, 0.0625, 0.5468, 0.0625, 0.5468, 0.2032, 0.2054, 0.2111, 0.06648, 0.2032, 0.2054, 0.2032, 0.2054, 0.2111, 0.06648, 0.2111, 0.06648, 0.1737, 0.05514, 0.2111, 0.06648, 0.2032, 0.2054, 0.1582, 0.1917, 0.2111, 0.06648, 0.1737, 0.05514, 0.1737, 0.05514, 0.2111, 0.06648, 0.1737, 0.05514, 0.1392, 0.03671, 0.1392, 0.03671, 0.1737, 0.05514, 0.1737, 0.05514, 0.1392, 0.03671, 0.1392, 0.03671, 0.1737, 0.05514, 0.1737, 0.05514, 0.0625, 0.5468, 0.2111, 0.06648, 0.1737, 0.05514, 0.0625, 0.2968, 0.0625, 0.5468, 0.1737, 0.05514, 0.09375, 0.2968, 0.09375, 0.5468, 0.0625, 0.5468, 0.0625, 0.2968, 0.109, 0.01192, 0.08421, 0.05852, 0.1875, 0.2968, 0.1562, 0.2968, 0.125, 0.2968, 0.09375, 0.2968, 0.09375, 0.2968, 0.0625, 0.2968, 0.1737, 0.05514, 0.1392, 0.03671, 0.125, 0.2968, 0.125, 0.5468, 0.09375, 0.5468, 0.09375, 0.2968, 0.125, 0.5468, 0.125, 0.7968, 0.09375, 0.7968, 0.09375, 0.5468, 0.1562, 0.5468, 0.1562, 0.7968, 0.125, 0.7968, 0.125, 0.5468, 0.1562, 0.2968, 0.1562, 0.5468, 0.125, 0.5468, 0.125, 0.2968, 0.1875, 0.5468, 0.1875, 0.7968, 0.1562, 0.7968, 0.1562, 0.5468, 0.1875, 0.2968, 0.1875, 0.5468, 0.1562, 0.5468, 0.1562, 0.2968, 0.1875, 0.5468, 0.1875, 0.2968, 0.06579, 0.02405, 0.06579, 0.02405, 0.1875, 0.2968, 0.08421, 0.05852, 0.08421, 0.05852, 0.109, 0.01192, 0.08421, 0.05852, 0.08421, 0.05852, 0.109, 0.01192, 0.08421, 0.05852, 0.06579, 0.02405, 0.06579, 0.02405, 0.08421, 0.05852, 0.109, 0.01192, 0.08421, 0.05852, 0.08421, 0.05852, 0.109, 0.01192, 0.06579, 0.02405, 0.08421, 0.05852, 0.05045, 0.08106, 0.02827, 0.03956, 0.08421, 0.05852, 0.109, 0.01192, 0.08029, 0.1174, 0.05045, 0.08106, 0.02827, 0.03956, 0.05045, 0.08106, 0.05045, 0.08106, 0.02827, 0.03956, 0.05045, 0.08106, 0.08029, 0.1174, 0.08029, 0.1174, 0.05045, 0.08106, 0.05045, 0.08106, 0.08029, 0.1174, 0.08029, 0.1174, 0.05045, 0.08106, 0.02827, 0.03956, 0.05045, 0.08106, 0.05045, 0.08106, 0.02827, 0.03956, 0.06579, 0.02405, 0.02827, 0.03956, 0.1875, 0.7968, 0.1875, 0.5468, 0.06579, 0.02405, 0.109, 0.01192, 0.1392, 0.03671, 0.1167, 0.07046, 0.08029, 0.1174, 0.1392, 0.03671, 0.109, 0.01192, 0.109, 0.01192, 0.1392, 0.03671, 0.1392, 0.03671, 0.109, 0.01192, 0.109, 0.01192, 0.1392, 0.03671, 0.1392, 0.03671, 0.1737, 0.05514, 0.1582, 0.1917, 0.1167, 0.07046])
me_cylinder_005.materials.append(mat_material_001)
me_cylinder_005.use_remesh_fix_poles = True
me_cylinder_005.use_remesh_preserve_attributes = False
me_cylinder_005.use_mirror_vertex_groups = False
me_cylinder_005.update()
me_cylinder_006 = bpy.data.meshes.new('Cylinder.006')
me_cylinder_006.from_pydata([(-0.8771, -1.116, -0.8613), (-0.8772, -1.115, 0.1586), (-1.019, -1.032, -0.8612), (-0.7233, -1.175, -0.8564), (-0.9508, -1.266, -1.0), (-1.119, -1.166, -1.0), (-0.9508, -1.266, 0.0), (-0.766, -1.331, -1.0), (-0.7666, -1.334, 0.002447), (-0.572, -1.36, -1.0), (-0.5721, -1.363, 0.001218), (-0.3763, -1.349, -1.0), (-0.5639, -1.2, -0.8589), (-0.564, -1.199, 0.161), (-0.3977, -1.19, -0.8519), (-0.3977, -1.189, 0.168), (-0.3978, -1.187, 1.009), (-0.3758, -1.352, 0.004718), (-0.3753, -1.355, 1.009), (-0.5722, -1.367, 1.002), (-0.7671, -1.336, 1.005), (-0.5641, -1.198, 1.002), (-0.7235, -1.172, 1.005), (-0.7234, -1.174, 0.1635), (-0.8772, -1.114, 0.9998), (-1.019, -1.03, 0.9998), (-0.9508, -1.266, 1.0), (-1.119, -1.166, 1.0), (-1.119, -1.166, 0.0), (-1.265, -1.035, 1.0), (-1.119, -1.166, 1.0), (-1.265, -1.035, 1.0), (-1.14, -0.9206, 0.9999), (-1.14, -0.9217, 0.1587), (-1.14, -0.9206, 0.9999), (-1.237, -0.7901, 0.9999), (-1.265, -1.035, 1.0), (-1.382, -0.8776, 1.0), (-1.265, -1.035, 1.0), (-1.382, -0.8776, 1.0), (-1.265, -1.035, 1.0), (-1.265, -1.035, 0.0), (-1.382, -0.8776, 1.0), (-1.382, -0.8776, 0.0), (-1.265, -1.035, -1.0), (-1.265, -1.035, 0.0), (-1.14, -0.923, -0.8612), (-1.019, -1.031, 0.1586)], [], [(1, 23, 3, 0), (47, 1, 0, 2), (2, 0, 4, 5), (0, 3, 7, 4), (4, 6, 28, 5), (7, 8, 6, 4), (9, 10, 8, 7), (3, 12, 9, 7), (11, 17, 10, 9), (12, 14, 11, 9), (13, 15, 14, 12), (23, 13, 12, 3), (14, 15, 17, 11), (18, 17, 15, 16), (21, 16, 15, 13), (17, 18, 19, 10), (16, 21, 19, 18), (10, 19, 20, 8), (21, 22, 20, 19), (22, 21, 13, 23), (24, 22, 23, 1), (22, 24, 26, 20), (25, 24, 1, 47), (25, 30, 27, 26, 24), (8, 20, 26, 6), (6, 26, 27, 28), (28, 27, 29, 45), (25, 32, 31, 30), (34, 32, 33, 43, 35), (32, 25, 47, 33), (34, 35, 37, 36), (36, 37, 39, 38), (38, 39, 42, 40), (41, 40, 42, 43), (35, 43, 42, 37), (43, 42, 35, 37), (44, 45, 41, 43), (33, 46, 44, 43), (5, 28, 45, 44), (46, 2, 5, 44), (33, 47, 2, 46)])
_uv = me_cylinder_006.uv_layers.new(name='UVMap')
_uv.uv.foreach_set('vector', [0.2115, 0.05467, 0.2506, 0.05033, 0.2506, 0.05033, 0.2115, 0.05467, 0.1737, 0.06594, 0.2115, 0.05467, 0.2115, 0.05467, 0.1737, 0.06594, 0.1737, 0.06594, 0.2115, 0.05467, 0.4688, 0.2696, 0.4375, 0.2696, 0.2115, 0.05467, 0.2506, 0.05033, 0.5, 0.2696, 0.4688, 0.2696, 0.4688, 0.2696, 0.4688, 0.5196, 0.4375, 0.5196, 0.4375, 0.2696, 0.5, 0.2696, 0.5, 0.5196, 0.4688, 0.5196, 0.4688, 0.2696, 0.5312, 0.2696, 0.5312, 0.5196, 0.5, 0.5196, 0.5, 0.2696, 0.2506, 0.05033, 0.289, 0.05397, 0.5312, 0.2696, 0.5, 0.2696, 0.5625, 0.2696, 0.5625, 0.5196, 0.5312, 0.5196, 0.5312, 0.2696, 0.289, 0.05397, 0.3269, 0.06601, 0.5625, 0.2696, 0.5312, 0.2696, 0.289, 0.05397, 0.3269, 0.06601, 0.3269, 0.06601, 0.289, 0.05397, 0.2506, 0.05033, 0.289, 0.05397, 0.289, 0.05397, 0.2506, 0.05033, 0.3269, 0.06601, 0.3269, 0.06601, 0.5625, 0.5196, 0.5625, 0.2696, 0.5625, 0.7696, 0.5625, 0.5196, 0.3269, 0.06601, 0.3269, 0.06601, 0.289, 0.05397, 0.3269, 0.06601, 0.3269, 0.06601, 0.289, 0.05397, 0.5625, 0.5196, 0.5625, 0.7696, 0.5312, 0.7696, 0.5312, 0.5196, 0.3269, 0.06601, 0.289, 0.05397, 0.5312, 0.7696, 0.5625, 0.7696, 0.5312, 0.5196, 0.5312, 0.7696, 0.5, 0.7696, 0.5, 0.5196, 0.289, 0.05397, 0.2506, 0.05033, 0.5, 0.7696, 0.5312, 0.7696, 0.2506, 0.05033, 0.289, 0.05397, 0.289, 0.05397, 0.2506, 0.05033, 0.2115, 0.05467, 0.2506, 0.05033, 0.2506, 0.05033, 0.2115, 0.05467, 0.2506, 0.05033, 0.2115, 0.05467, 0.4688, 0.7696, 0.5, 0.7696, 0.1737, 0.06594, 0.2115, 0.05467, 0.2115, 0.05467, 0.1737, 0.06594, 0.1737, 0.06594, 0.1582, 0.02827, 0.4375, 0.7696, 0.4688, 0.7696, 0.2115, 0.05467, 0.5, 0.5196, 0.5, 0.7696, 0.4688, 0.7696, 0.4688, 0.5196, 0.4688, 0.5196, 0.4688, 0.7696, 0.4375, 0.7696, 0.4375, 0.5196, 0.4375, 0.5196, 0.4375, 0.7696, 0.4062, 0.7696, 0.4062, 0.5196, 0.1737, 0.06594, 0.1392, 0.08431, 0.1167, 0.05045, 0.1582, 0.02827, 0.1392, 0.08431, 0.1392, 0.08431, 0.1392, 0.08431, 0.375, 0.5196, 0.109, 0.1091, 0.1392, 0.08431, 0.1737, 0.06594, 0.1737, 0.06594, 0.1392, 0.08431, 0.1392, 0.08431, 0.109, 0.1091, 0.08029, 0.08029, 0.1167, 0.05045, 0.1167, 0.05045, 0.08029, 0.08029, 0.08029, 0.08029, 0.1167, 0.05045, 0.1167, 0.05045, 0.08029, 0.08029, 0.08029, 0.08029, 0.1167, 0.05045, 0.4062, 0.5196, 0.4062, 0.7696, 0.375, 0.7696, 0.375, 0.5196, 0.109, 0.1091, 0.375, 0.5196, 0.375, 0.7696, 0.08029, 0.08029, 0.375, 0.5196, 0.375, 0.7696, 0.109, 0.1091, 0.08029, 0.08029, 0.4062, 0.2696, 0.4062, 0.5196, 0.4062, 0.5196, 0.375, 0.5196, 0.1392, 0.08431, 0.1392, 0.08431, 0.4062, 0.2696, 0.375, 0.5196, 0.4375, 0.2696, 0.4375, 0.5196, 0.4062, 0.5196, 0.4062, 0.2696, 0.1392, 0.08431, 0.1737, 0.06594, 0.4375, 0.2696, 0.4062, 0.2696, 0.1392, 0.08431, 0.1737, 0.06594, 0.1737, 0.06594, 0.1392, 0.08431])
me_cylinder_006.materials.append(mat_material_001)
me_cylinder_006.use_remesh_fix_poles = True
me_cylinder_006.use_remesh_preserve_attributes = False
me_cylinder_006.use_mirror_vertex_groups = False
me_cylinder_006.update()
me_cylinder_007 = bpy.data.meshes.new('Cylinder.007')
me_cylinder_007.from_pydata([(-1.137, -0.3202, -0.8611), (-1.06, -0.4638, -0.8611), (-1.184, -0.1644, -0.861), (-1.137, -0.319, 0.1588), (-1.351, -0.1951, -1.0), (-1.37, 9.656e-07, -1.0), (-1.351, -0.1951, 0.0), (-1.294, -0.3827, -1.0), (-1.294, -0.3827, 0.0), (-1.201, -0.5556, -1.0), (-1.201, -0.5556, 0.0), (-1.201, -0.5556, 1.0), (-1.077, -0.7071, 0.0), (-0.957, -0.5885, 0.1587), (-1.06, -0.4626, 0.1588), (-0.8311, -0.6918, 0.1587), (-0.9573, -0.5874, 0.9999), (-1.077, -0.7071, 1.0), (-1.061, -0.4615, 0.9999), (-0.8314, -0.6907, 0.9999), (-1.201, -0.5556, 1.0), (-1.137, -0.3179, 1.0), (-1.294, -0.3827, 1.0), (-1.185, -0.1621, 1.0), (-1.184, -0.1631, 0.1588), (-1.351, -0.1951, 1.0), (-1.201, 8.104e-07, 1.0), (-1.2, -0.001043, 0.1589), (-1.37, 9.656e-07, 1.0), (-1.185, 0.1621, 1.0), (-1.184, 0.161, 0.1589), (-1.351, 0.1951, 1.0), (-1.137, 0.3179, 1.0), (-1.137, 0.3169, 0.159), (-1.351, 0.1951, 1.0), (-1.351, 0.1951, 1.0), (-1.37, 9.656e-07, 1.0), (-1.351, 0.1951, 0.0), (-1.294, 0.3827, 0.0), (-1.294, 0.3827, -1.0), (-1.184, 0.1598, -0.861), (-1.2, -0.002308, -0.861), (-1.351, 0.1951, -1.0), (-1.37, 9.656e-07, 0.0), (-1.37, 9.656e-07, 1.0), (-1.351, -0.1951, 1.0), (-1.351, -0.1951, 1.0), (-1.294, -0.3827, 1.0), (-1.294, -0.3827, 1.0), (-1.201, -0.5556, 1.0), (-1.077, -0.7071, 1.0), (-1.077, -0.7071, 1.0)], [], [(7, 4, 0, 1, 9), (3, 14, 1, 0), (5, 42, 41, 2, 0, 4), (24, 3, 0, 2), (4, 6, 43, 5), (7, 8, 6, 4), (9, 10, 8, 7), (14, 13, 10, 9, 1), (12, 51, 11, 10), (10, 11, 47, 8), (13, 15, 12, 10), (18, 16, 13, 14), (16, 19, 15, 13), (17, 19, 16), (16, 18, 20, 17), (15, 19, 17, 51, 12), (21, 18, 14, 3), (18, 21, 22, 20), (23, 21, 3, 24), (21, 23, 25, 22), (26, 23, 24, 27), (23, 26, 28, 25), (29, 26, 27, 30), (26, 29, 31, 28), (32, 29, 30, 33), (31, 29, 32, 34), (32, 33, 34), (44, 35, 34, 36), (43, 36, 34, 37), (37, 34, 38), (38, 34, 33), (39, 38, 40), (42, 37, 38, 39), (40, 38, 30), (30, 38, 33), (42, 39, 40, 41), (30, 27, 41, 40), (27, 24, 2, 41), (5, 43, 37, 42), (6, 45, 36, 43), (46, 44, 36, 45), (48, 46, 45, 47), (8, 47, 45, 6), (49, 48, 47, 11), (20, 22, 48, 49), (22, 25, 46, 48), (17, 20, 49, 50), (50, 49, 11, 51), (25, 28, 44, 46), (28, 31, 35, 44)])
_uv = me_cylinder_007.uv_layers.new(name='UVMap')
_uv.uv.foreach_set('vector', [0.3125, 0.3, 0.2812, 0.3, 0.06578, 0.1737, 0.08421, 0.1393, 0.3438, 0.3, 0.06578, 0.1737, 0.08421, 0.1393, 0.08421, 0.1393, 0.06578, 0.1737, 0.25, 0.3, 0.2188, 0.3, 0.05061, 0.25, 0.05444, 0.2111, 0.06578, 0.1737, 0.2812, 0.3, 0.05444, 0.2111, 0.06578, 0.1737, 0.06578, 0.1737, 0.05444, 0.2111, 0.2812, 0.3, 0.2812, 0.55, 0.25, 0.55, 0.25, 0.3, 0.3125, 0.3, 0.3125, 0.55, 0.2812, 0.55, 0.2812, 0.3, 0.3438, 0.3, 0.3438, 0.55, 0.3125, 0.55, 0.3125, 0.3, 0.08421, 0.1393, 0.109, 0.1091, 0.3438, 0.55, 0.3438, 0.3, 0.08421, 0.1393, 0.375, 0.55, 0.375, 0.8, 0.3438, 0.8, 0.3438, 0.55, 0.3438, 0.55, 0.3438, 0.8, 0.3125, 0.8, 0.3125, 0.55, 0.109, 0.1091, 0.1392, 0.08431, 0.375, 0.55, 0.3438, 0.55, 0.08421, 0.1393, 0.109, 0.1091, 0.109, 0.1091, 0.08421, 0.1393, 0.109, 0.1091, 0.1392, 0.08431, 0.1392, 0.08431, 0.109, 0.1091, 0.08029, 0.08029, 0.1392, 0.08431, 0.109, 0.1091, 0.109, 0.1091, 0.08421, 0.1393, 0.05045, 0.1167, 0.08029, 0.08029, 0.1392, 0.08431, 0.1392, 0.08431, 0.08029, 0.08029, 0.375, 0.8, 0.375, 0.55, 0.06578, 0.1737, 0.08421, 0.1393, 0.08421, 0.1393, 0.06578, 0.1737, 0.08421, 0.1393, 0.06578, 0.1737, 0.02827, 0.1582, 0.05045, 0.1167, 0.05444, 0.2111, 0.06578, 0.1737, 0.06578, 0.1737, 0.05444, 0.2111, 0.06578, 0.1737, 0.05444, 0.2111, 0.01461, 0.2032, 0.02827, 0.1582, 0.05061, 0.25, 0.05444, 0.2111, 0.05444, 0.2111, 0.05061, 0.25, 0.05444, 0.2111, 0.05061, 0.25, 0.01, 0.25, 0.01461, 0.2032, 0.05444, 0.2889, 0.05061, 0.25, 0.05061, 0.25, 0.05444, 0.2889, 0.05061, 0.25, 0.05444, 0.2889, 0.01461, 0.2968, 0.01, 0.25, 0.06579, 0.3263, 0.05444, 0.2889, 0.05444, 0.2889, 0.06579, 0.3263, 0.01461, 0.2968, 0.05444, 0.2889, 0.06579, 0.3263, 0.2188, 0.8, 0.06579, 0.3263, 0.06579, 0.3263, 0.2188, 0.8, 0.01, 0.25, 0.01461, 0.2968, 0.01461, 0.2968, 0.01, 0.25, 0.25, 0.55, 0.25, 0.8, 0.2188, 0.8, 0.2188, 0.55, 0.2188, 0.55, 0.2188, 0.8, 0.1875, 0.55, 0.1875, 0.55, 0.2188, 0.8, 0.06579, 0.3263, 0.1875, 0.3, 0.1875, 0.55, 0.05444, 0.2889, 0.2188, 0.3, 0.2188, 0.55, 0.1875, 0.55, 0.1875, 0.3, 0.05444, 0.2889, 0.1875, 0.55, 0.05444, 0.2889, 0.05444, 0.2889, 0.1875, 0.55, 0.06579, 0.3263, 0.2188, 0.3, 0.1875, 0.3, 0.05444, 0.2889, 0.05061, 0.25, 0.05444, 0.2889, 0.05061, 0.25, 0.05061, 0.25, 0.05444, 0.2889, 0.05061, 0.25, 0.05444, 0.2111, 0.05444, 0.2111, 0.05061, 0.25, 0.25, 0.3, 0.25, 0.55, 0.2188, 0.55, 0.2188, 0.3, 0.2812, 0.55, 0.2812, 0.8, 0.25, 0.8, 0.25, 0.55, 0.01461, 0.2032, 0.01, 0.25, 0.01, 0.25, 0.01461, 0.2032, 0.02827, 0.1582, 0.01461, 0.2032, 0.01461, 0.2032, 0.02827, 0.1582, 0.3125, 0.55, 0.3125, 0.8, 0.2812, 0.8, 0.2812, 0.55, 0.05045, 0.1167, 0.02827, 0.1582, 0.02827, 0.1582, 0.05045, 0.1167, 0.05045, 0.1167, 0.02827, 0.1582, 0.02827, 0.1582, 0.05045, 0.1167, 0.02827, 0.1582, 0.01461, 0.2032, 0.01461, 0.2032, 0.02827, 0.1582, 0.08029, 0.08029, 0.05045, 0.1167, 0.05045, 0.1167, 0.08029, 0.08029, 0.08029, 0.08029, 0.05045, 0.1167, 0.05045, 0.1167, 0.08029, 0.08029, 0.01461, 0.2032, 0.01, 0.25, 0.01, 0.25, 0.01461, 0.2032, 0.01, 0.25, 0.01461, 0.2968, 0.01461, 0.2968, 0.01, 0.25])
me_cylinder_007.materials.append(mat_material_001)
me_cylinder_007.use_remesh_fix_poles = True
me_cylinder_007.use_remesh_preserve_attributes = False
me_cylinder_007.use_mirror_vertex_groups = False
me_cylinder_007.update()
me_cylinder_008 = bpy.data.meshes.new('Cylinder.008')
me_cylinder_008.from_pydata([(-0.522, 0.7905, -1.035), (-0.3343, 0.6676, -1.174), (-0.5875, 0.9492, -1.174), (-0.3662, 0.8378, -1.035), (-0.3579, 0.3927, -1.035), (-0.6027, 0.4439, -1.174), (-0.5796, 0.2853, -1.035), (-0.3988, 0.1393, -1.174), (-0.5066, -0.07051, -1.035), (-0.2385, -0.3315, -1.174), (-0.7443, -0.1821, -1.035), (-0.5732, -0.4752, -1.174), (-0.4039, -0.454, -1.035), (-0.06051, -0.5379, -1.035), (0.04138, -0.3491, -1.174), (0.2218, -0.2506, -1.035), (0.3285, -0.03076, -1.174), (0.3962, -0.2418, -1.035), (0.5335, 0.04438, -1.174), (0.6267, 0.02301, -1.035), (0.6107, 0.1851, -1.035), (0.7952, 0.02532, -1.174), (0.7759, 0.2204, -1.174), (0.719, 0.408, -1.174), (0.6266, 0.5809, -1.174), (0.5634, 0.3409, -1.035), (0.4866, 0.4845, -1.035), (0.3833, 0.6104, -1.035), (0.2574, 0.7137, -1.035), (0.5023, 0.7324, -1.174), (0.3507, 0.8568, -1.174), (0.1778, 0.9492, -1.174), (-0.009747, 1.006, -1.174), (0.1138, 0.7905, -1.035), (-0.04202, 0.8378, -1.035), (-0.2041, 0.8538, -1.035), (-0.2048, 1.025, -1.174), (-0.3875, 1.007, -1.174), (-0.3999, 1.006, -1.174)], [], [(1, 0, 2), (4, 0, 1, 5), (38, 2, 0, 3), (34, 35, 3, 0, 4, 6, 8, 10, 12, 13, 15, 17, 19, 20, 25, 26, 27, 28, 33), (7, 6, 4, 5), (9, 8, 6, 7), (10, 8, 9), (10, 9, 11), (11, 12, 10), (9, 13, 12, 11), (14, 13, 9), (16, 15, 13, 14), (18, 17, 15, 16), (21, 19, 17, 18), (21, 22, 20, 19), (36, 32, 31, 30, 29, 24, 23, 22, 21, 18, 16, 14, 9, 7, 5, 1, 37), (22, 23, 25, 20), (23, 24, 26, 25), (24, 29, 27, 26), (29, 30, 28, 27), (30, 31, 33, 28), (31, 32, 34, 33), (32, 36, 35, 34), (36, 37, 38, 3, 35), (1, 2, 38, 37)])
_uv = me_cylinder_008.uv_layers.new(name='UVMap')
_uv.uv.foreach_set('vector', [0.7189, 0.2746, 0.1737, 0.3047, 0.6582, 0.3422, 0.213, 0.2093, 0.1737, 0.3047, 0.7189, 0.2746, 0.6545, 0.2209, 0.7032, 0.3558, 0.6582, 0.3422, 0.1737, 0.3047, 0.2111, 0.316, 0.2889, 0.316, 0.25, 0.3199, 0.2111, 0.316, 0.1737, 0.3047, 0.213, 0.2093, 0.1598, 0.1835, 0.1773, 0.09816, 0.1203, 0.07131, 0.2019, 0.006261, 0.2842, -0.01343, 0.352, 0.05515, 0.4039, 0.05708, 0.4494, 0.1205, 0.4455, 0.1594, 0.4342, 0.1968, 0.4158, 0.2313, 0.391, 0.2615, 0.3608, 0.2863, 0.3263, 0.3047, 0.7034, 0.1478, 0.1598, 0.1835, 0.213, 0.2093, 0.6545, 0.2209, 0.7419, 0.03481, 0.1773, 0.09816, 0.1598, 0.1835, 0.7034, 0.1478, 0.1203, 0.07131, 0.1773, 0.09816, 0.7419, 0.03481, 0.1203, 0.07131, 0.7419, 0.03481, 0.6616, 0.0003296, 0.6616, 0.0003296, 0.2019, 0.006261, 0.1203, 0.07131, 0.7419, 0.03481, 0.2842, -0.01343, 0.2019, 0.006261, 0.6616, 0.0003296, 0.8091, 0.0306, 0.2842, -0.01343, 0.7419, 0.03481, 0.878, 0.107, 0.352, 0.05515, 0.2842, -0.01343, 0.8091, 0.0306, 0.9272, 0.125, 0.4039, 0.05708, 0.352, 0.05515, 0.878, 0.107, 0.99, 0.1205, 0.4494, 0.1205, 0.4039, 0.05708, 0.9272, 0.125, 0.99, 0.1205, 0.9854, 0.1673, 0.4455, 0.1594, 0.4494, 0.1205, 0.75, 0.3605, 0.7968, 0.3558, 0.8418, 0.3422, 0.8833, 0.32, 0.9197, 0.2902, 0.9496, 0.2538, 0.9717, 0.2123, 0.9854, 0.1673, 0.99, 0.1205, 0.9272, 0.125, 0.878, 0.107, 0.8091, 0.0306, 0.7419, 0.03481, 0.7034, 0.1478, 0.6545, 0.2209, 0.7189, 0.2746, 0.7062, 0.3561, 0.9854, 0.1673, 0.9717, 0.2123, 0.4342, 0.1968, 0.4455, 0.1594, 0.9717, 0.2123, 0.9496, 0.2538, 0.4158, 0.2313, 0.4342, 0.1968, 0.9496, 0.2538, 0.9197, 0.2902, 0.391, 0.2615, 0.4158, 0.2313, 0.9197, 0.2902, 0.8833, 0.32, 0.3608, 0.2863, 0.391, 0.2615, 0.8833, 0.32, 0.8418, 0.3422, 0.3263, 0.3047, 0.3608, 0.2863, 0.8418, 0.3422, 0.7968, 0.3558, 0.2889, 0.316, 0.3263, 0.3047, 0.7968, 0.3558, 0.75, 0.3605, 0.25, 0.3199, 0.2889, 0.316, 0.75, 0.3605, 0.7062, 0.3561, 0.7032, 0.3558, 0.2111, 0.316, 0.25, 0.3199, 0.7189, 0.2746, 0.6582, 0.3422, 0.7032, 0.3558, 0.7062, 0.3561])
me_cylinder_008.materials.append(mat_material_001)
me_cylinder_008.use_remesh_fix_poles = True
me_cylinder_008.use_remesh_preserve_attributes = False
me_cylinder_008.use_mirror_vertex_groups = False
me_cylinder_008.update()
me_cylinder_009 = bpy.data.meshes.new('Cylinder.009')
me_cylinder_009.from_pydata([(-0.05396, -1.188, -1.174), (-0.2491, -1.208, -1.174), (0.1336, -1.132, -1.174), (-0.08431, -1.032, -1.033), (0.07466, -0.9819, -1.026), (-0.2451, -1.045, -1.03), (-0.4084, -1.025, -1.035), (-0.5662, -0.9775, -1.035), (-0.4441, -1.188, -1.174), (-0.6317, -1.132, -1.174), (-0.6335, -1.131, -1.174), (-0.6174, -0.7082, -1.174), (-0.4481, -0.687, -1.035), (-0.2827, -0.5645, -1.174), (-0.002838, -0.582, -1.174), (-0.1047, -0.7708, -1.035), (0.2843, -0.2637, -1.174), (0.1776, -0.4835, -1.035), (0.4893, -0.1886, -1.174), (0.3935, -0.4748, -1.035), (0.7509, -0.2077, -1.174), (0.5824, -0.21, -1.035), (0.7317, -0.4027, -1.174), (0.5665, -0.372, -1.035), (0.6748, -0.5903, -1.174), (0.5824, -0.7632, -1.174), (0.5192, -0.5279, -1.035), (0.4424, -0.6715, -1.035), (0.3353, -0.8021, -1.035), (0.2188, -0.9125, -1.03), (0.4581, -0.9148, -1.174), (0.3065, -1.039, -1.174)], [], [(10, 11, 13, 14, 16, 18, 20, 22, 24, 25, 30, 31, 2, 0, 1, 8, 9), (1, 0, 3, 5), (0, 2, 4, 3), (21, 19, 17, 15, 12, 7, 6, 5, 3, 4, 29, 28, 27, 26, 23), (8, 1, 5, 6), (9, 8, 6, 7), (11, 10, 9, 7, 12), (13, 11, 12), (14, 13, 12, 15), (16, 14, 15, 17), (18, 16, 17, 19), (19, 21, 20, 18), (22, 20, 21, 23), (24, 22, 23, 26), (25, 24, 26, 27), (30, 25, 27, 28), (31, 30, 28, 29), (2, 31, 29, 4)])
_uv = me_cylinder_009.uv_layers.new(name='UVMap')
_uv.uv.foreach_set('vector', [0.6577, -0.1011, 0.6616, 0.0003296, 0.7419, 0.03481, 0.8091, 0.0306, 0.878, 0.107, 0.9272, 0.125, 0.99, 0.1205, 0.9854, 0.07363, 0.9717, 0.02861, 0.9496, -0.01289, 0.9197, -0.04925, 0.8833, -0.0791, 0.8418, -0.1013, 0.7968, -0.1149, 0.75, -0.1195, 0.7032, -0.1149, 0.6582, -0.1013, 0.75, -0.1195, 0.7968, -0.1149, 0.289, -0.07558, 0.2506, -0.07922, 0.7968, -0.1149, 0.8418, -0.1013, 0.3269, -0.06354, 0.289, -0.07558, 0.4494, 0.1205, 0.4039, 0.05708, 0.352, 0.05515, 0.2842, -0.01343, 0.2019, 0.006261, 0.1737, -0.06361, 0.2115, -0.07488, 0.2506, -0.07922, 0.289, -0.07558, 0.3269, -0.06354, 0.3613, -0.04684, 0.3897, -0.02105, 0.4157, 0.009885, 0.4341, 0.04426, 0.4455, 0.08162, 0.7032, -0.1149, 0.75, -0.1195, 0.2506, -0.07922, 0.2115, -0.07488, 0.6582, -0.1013, 0.7032, -0.1149, 0.2115, -0.07488, 0.1737, -0.06361, 0.6616, 0.0003296, 0.6577, -0.1011, 0.6582, -0.1013, 0.1737, -0.06361, 0.2019, 0.006261, 0.7419, 0.03481, 0.6616, 0.0003296, 0.2019, 0.006261, 0.8091, 0.0306, 0.7419, 0.03481, 0.2019, 0.006261, 0.2842, -0.01343, 0.878, 0.107, 0.8091, 0.0306, 0.2842, -0.01343, 0.352, 0.05515, 0.9272, 0.125, 0.878, 0.107, 0.352, 0.05515, 0.4039, 0.05708, 0.4039, 0.05708, 0.4494, 0.1205, 0.99, 0.1205, 0.9272, 0.125, 0.9854, 0.07363, 0.99, 0.1205, 0.4494, 0.1205, 0.4455, 0.08162, 0.9717, 0.02861, 0.9854, 0.07363, 0.4455, 0.08162, 0.4341, 0.04426, 0.9496, -0.01289, 0.9717, 0.02861, 0.4341, 0.04426, 0.4157, 0.009885, 0.9197, -0.04925, 0.9496, -0.01289, 0.4157, 0.009885, 0.3897, -0.02105, 0.8833, -0.0791, 0.9197, -0.04925, 0.3897, -0.02105, 0.3613, -0.04684, 0.8418, -0.1013, 0.8833, -0.0791, 0.3613, -0.04684, 0.3269, -0.06354])
me_cylinder_009.materials.append(mat_material_001)
me_cylinder_009.use_remesh_fix_poles = True
me_cylinder_009.use_remesh_preserve_attributes = False
me_cylinder_009.use_mirror_vertex_groups = False
me_cylinder_009.update()

# ---- objects
ob_cylinder = bpy.data.objects.new('Cylinder', me_cylinder)
ob_cylinder_001 = bpy.data.objects.new('Cylinder.001', me_cylinder_001)
ob_cylinder_002 = bpy.data.objects.new('Cylinder.002', me_cylinder_002)
ob_cylinder_003 = bpy.data.objects.new('Cylinder.003', me_cylinder_003)
ob_cylinder_004 = bpy.data.objects.new('Cylinder.004', me_cylinder_004)
ob_cylinder_005 = bpy.data.objects.new('Cylinder.005', me_cylinder_005)
ob_cylinder_006 = bpy.data.objects.new('Cylinder.006', me_cylinder_006)
ob_cylinder_007 = bpy.data.objects.new('Cylinder.007', me_cylinder_007)
ob_cylinder_008 = bpy.data.objects.new('Cylinder.008', me_cylinder_008)
ob_cylinder_009 = bpy.data.objects.new('Cylinder.009', me_cylinder_009)

# ---- transforms, parenting, visibility, modifiers, constraints
ob_cylinder.location = (0.0, 0.0, 0.0)
ob_cylinder.lineart.crease_threshold = 0.0
ob_cylinder_001.location = (0.0, 0.0, 0.0)
ob_cylinder_001.lineart.crease_threshold = 0.0
ob_cylinder_002.location = (0.0, 0.0, 0.0)
ob_cylinder_002.lineart.crease_threshold = 0.0
ob_cylinder_003.location = (0.0, 0.0, 0.0)
ob_cylinder_003.lineart.crease_threshold = 0.0
ob_cylinder_004.location = (0.0, 0.0, 0.0)
ob_cylinder_004.lineart.crease_threshold = 0.0
ob_cylinder_005.location = (0.0, 0.0, 0.0)
ob_cylinder_005.lineart.crease_threshold = 0.0
ob_cylinder_006.location = (0.0, 0.0, 0.0)
ob_cylinder_006.lineart.crease_threshold = 0.0
ob_cylinder_007.location = (0.0, 0.0, 0.0)
ob_cylinder_007.lineart.crease_threshold = 0.0
ob_cylinder_008.location = (0.0, 0.0, 0.0)
ob_cylinder_008.lineart.crease_threshold = 0.0
ob_cylinder_009.location = (0.0, 0.0, 0.0)
ob_cylinder_009.lineart.crease_threshold = 0.0

# ---- collection membership
col_collection.objects.link(ob_cylinder)
col_collection.objects.link(ob_cylinder_001)
col_collection.objects.link(ob_cylinder_002)
col_collection.objects.link(ob_cylinder_003)
col_collection.objects.link(ob_cylinder_004)
col_collection.objects.link(ob_cylinder_005)
col_collection.objects.link(ob_cylinder_006)
col_collection.objects.link(ob_cylinder_007)
col_collection.objects.link(ob_cylinder_008)
col_collection.objects.link(ob_cylinder_009)

# ---- scene / render settings (as saved in the file)
scene.frame_start = 1; scene.frame_end = 250; scene.frame_set(38)
scene.render.engine = 'BLENDER_EEVEE_NEXT'
scene.cycles.use_denoising = False
scene.cycles.samples = 128
scene.cycles.sampling_pattern = 'TABULATED_SOBOL'
scene.cycles.use_adaptive_sampling = False
scene.cycles.use_light_tree = False
scene.view_settings.view_transform = 'Filmic'
bpy.context.view_layer.update()

# ---- added for rendering (the .blend has no active camera and no usable light): camera, sun
cam_auto = bpy.data.cameras.new('AutoCamera')
cam_auto.lens = 50.0
cam_auto.sensor_width = 36.0
cam_auto.clip_end = 1000.0
ob_auto_camera = bpy.data.objects.new('AutoCamera', cam_auto)
scene.collection.objects.link(ob_auto_camera)
ob_auto_camera.location = (3.74646, -4.82641, 3.1206)
ob_auto_camera.rotation_euler = (1.09748, -7.21219e-08, 0.694738)
scene.camera = ob_auto_camera
light_auto_sun = bpy.data.lights.new('AutoSun', 'SUN')
light_auto_sun.energy = 3.0
light_auto_sun.angle = 0.0523599
ob_auto_sun = bpy.data.objects.new('AutoSun', light_auto_sun)
scene.collection.objects.link(ob_auto_sun)
ob_auto_sun.rotation_euler = (0.872665, 0.174533, 0.523599)
bpy.context.view_layer.update()
